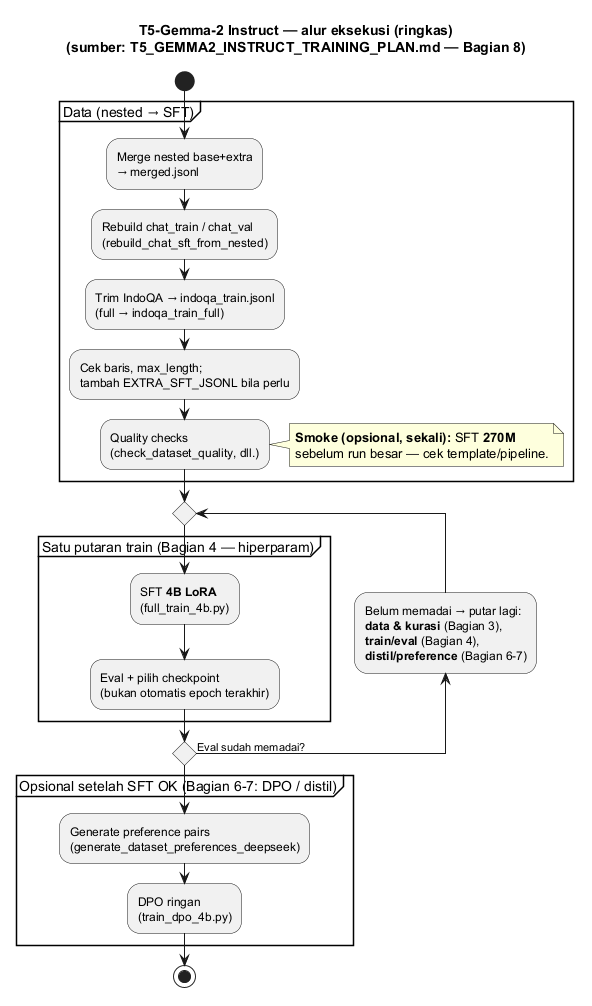

The diagram above was rendered by PlantUML. Its source (embedded in the PNG):
@startuml
' § di Markdown = "Bagian/section"; di diagram pakai kata biasa biar jelas.
skinparam shadowing false
skinparam conditionStyle diamond

title T5-Gemma-2 Instruct — alur eksekusi (ringkas)\n(sumber: T5_GEMMA2_INSTRUCT_TRAINING_PLAN.md — Bagian 8)

start

partition "Data (nested → SFT)" {
  :Merge nested base+extra\n→ merged.jsonl;
  :Rebuild chat_train / chat_val\n(rebuild_chat_sft_from_nested);
  :Trim IndoQA → indoqa_train.jsonl\n(full → indoqa_train_full);
  :Cek baris, max_length;\ntambah EXTRA_SFT_JSONL bila perlu;
  :Quality checks\n(check_dataset_quality, dll.);
}

note right
  **Smoke (opsional, sekali):** SFT **270M**
  sebelum run besar — cek template/pipeline.
end note

repeat
  partition "Satu putaran train (Bagian 4 — hiperparam)" {
    :SFT **4B LoRA**\n(full_train_4b.py);
    :Eval + pilih checkpoint\n(bukan otomatis epoch terakhir);
  }
backward :Belum memadai → putar lagi:\n**data & kurasi** (Bagian 3),\n**train/eval** (Bagian 4),\n**distil/preference** (Bagian 6-7);
repeat while (Eval sudah memadai?) is (tidak) not (ya)

partition "Opsional setelah SFT OK (Bagian 6-7: DPO / distil)" {
  :Generate preference pairs\n(generate_dataset_preferences_deepseek);
  :DPO ringan\n(train_dpo_4b.py);
}

stop

@enduml